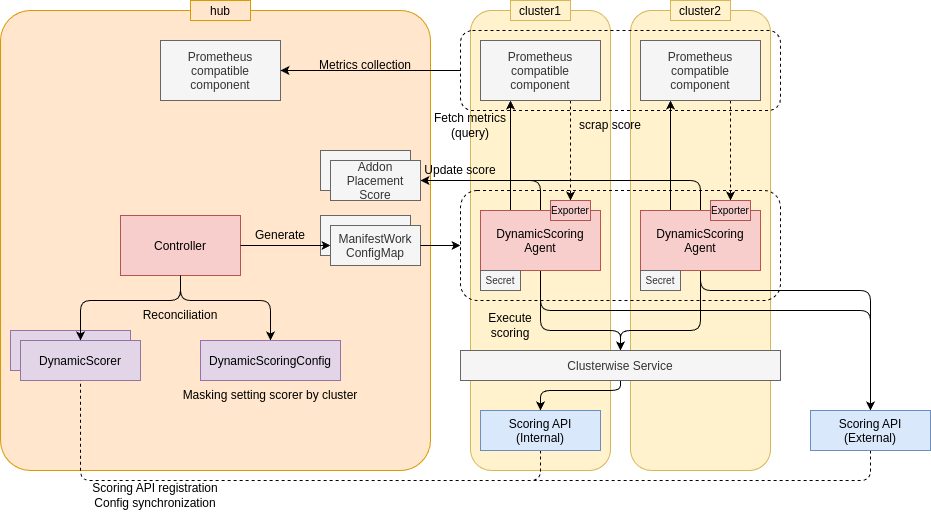

The diagram above was exported from draw.io. Its source (the exported page's mxGraphModel, read from the mxfile embedded in the PNG):
<mxGraphModel dx="1200" dy="1969" grid="1" gridSize="10" guides="1" tooltips="1" connect="1" arrows="1" fold="1" page="1" pageScale="1" pageWidth="827" pageHeight="1169" math="0" shadow="0">
  <root>
    <mxCell id="0" />
    <mxCell id="1" parent="0" />
    <mxCell id="43" value="" style="rounded=1;whiteSpace=wrap;html=1;fillColor=#ffe6cc;strokeColor=#d79b00;arcSize=7;" parent="1" vertex="1">
      <mxGeometry width="430" height="460" as="geometry" />
    </mxCell>
    <mxCell id="42" value="" style="rounded=1;whiteSpace=wrap;html=1;fillColor=#fff2cc;strokeColor=#d6b656;" parent="1" vertex="1">
      <mxGeometry x="630" width="140" height="460" as="geometry" />
    </mxCell>
    <mxCell id="40" value="" style="rounded=1;whiteSpace=wrap;html=1;fillColor=#fff2cc;strokeColor=#d6b656;" parent="1" vertex="1">
      <mxGeometry x="470" width="140" height="460" as="geometry" />
    </mxCell>
    <mxCell id="14" value="" style="rounded=1;whiteSpace=wrap;html=1;fillColor=none;dashed=1;" parent="1" vertex="1">
      <mxGeometry x="460" y="180" width="320" height="110" as="geometry" />
    </mxCell>
    <mxCell id="hub" value="hub" style="shape=rectangle;fillColor=#ffe6cc;strokeColor=#d79b00;" parent="1" vertex="1">
      <mxGeometry x="190" y="-10" width="60" height="20" as="geometry" />
    </mxCell>
    <mxCell id="cluster1" value="cluster1" style="shape=rectangle;fillColor=#fff2cc;strokeColor=#d6b656;" parent="1" vertex="1">
      <mxGeometry x="510" y="-10" width="60" height="20" as="geometry" />
    </mxCell>
    <mxCell id="cluster2" value="cluster2" style="shape=rectangle;fillColor=#fff2cc;strokeColor=#d6b656;" parent="1" vertex="1">
      <mxGeometry x="670" y="-10" width="60" height="20" as="geometry" />
    </mxCell>
    <mxCell id="57" style="edgeStyle=none;html=1;exitX=0.5;exitY=1;exitDx=0;exitDy=0;entryX=0.5;entryY=0;entryDx=0;entryDy=0;" parent="1" source="controller" target="8" edge="1">
      <mxGeometry relative="1" as="geometry">
        <Array as="points">
          <mxPoint x="180" y="290" />
          <mxPoint x="270" y="290" />
        </Array>
      </mxGeometry>
    </mxCell>
    <mxCell id="controller" value="Controller" style="shape=rectangle;fillColor=#f8cecc;glass=0;strokeColor=#b85450;" parent="1" vertex="1">
      <mxGeometry x="120" y="205" width="120" height="60" as="geometry" />
    </mxCell>
    <mxCell id="34" style="edgeStyle=none;html=1;exitX=0.5;exitY=1;exitDx=0;exitDy=0;entryX=0.5;entryY=1;entryDx=0;entryDy=0;dashed=1;strokeColor=default;endArrow=none;endFill=0;" parent="1" source="sampleScorer" target="5" edge="1">
      <mxGeometry relative="1" as="geometry">
        <Array as="points">
          <mxPoint x="540" y="470" />
          <mxPoint x="80" y="470" />
        </Array>
      </mxGeometry>
    </mxCell>
    <mxCell id="sampleScorer" value="Scoring API&#10;(Internal)" style="shape=rectangle;fillColor=#dae8fc;strokeColor=#6c8ebf;" parent="1" vertex="1">
      <mxGeometry x="480" y="400" width="120" height="40" as="geometry" />
    </mxCell>
    <mxCell id="27" style="edgeStyle=none;html=1;exitX=0.5;exitY=1;exitDx=0;exitDy=0;entryX=0.5;entryY=0;entryDx=0;entryDy=0;" parent="1" source="agent1" target="12" edge="1">
      <mxGeometry relative="1" as="geometry">
        <Array as="points">
          <mxPoint x="540" y="320" />
          <mxPoint x="620" y="320" />
        </Array>
      </mxGeometry>
    </mxCell>
    <mxCell id="29" style="edgeStyle=none;html=1;exitX=0.5;exitY=0;exitDx=0;exitDy=0;entryX=1;entryY=0.5;entryDx=0;entryDy=0;" parent="1" source="agent1" target="67" edge="1">
      <mxGeometry relative="1" as="geometry">
        <Array as="points">
          <mxPoint x="540" y="170" />
        </Array>
      </mxGeometry>
    </mxCell>
    <mxCell id="31" style="edgeStyle=none;html=1;exitX=0.5;exitY=1;exitDx=0;exitDy=0;entryX=0.5;entryY=0;entryDx=0;entryDy=0;" parent="1" source="agent1" target="6" edge="1">
      <mxGeometry relative="1" as="geometry">
        <Array as="points">
          <mxPoint x="540" y="300" />
          <mxPoint x="870" y="300" />
        </Array>
      </mxGeometry>
    </mxCell>
    <mxCell id="69" style="edgeStyle=none;html=1;exitX=0.25;exitY=0;exitDx=0;exitDy=0;entryX=0.25;entryY=1;entryDx=0;entryDy=0;" parent="1" source="agent1" target="prom1" edge="1">
      <mxGeometry relative="1" as="geometry" />
    </mxCell>
    <mxCell id="agent1" value="DynamicScoring&#10;Agent" style="shape=rectangle;fillColor=#f8cecc;strokeColor=#b85450;" parent="1" vertex="1">
      <mxGeometry x="480" y="200" width="120" height="60" as="geometry" />
    </mxCell>
    <mxCell id="28" style="edgeStyle=none;html=1;exitX=0.5;exitY=1;exitDx=0;exitDy=0;entryX=0.5;entryY=0;entryDx=0;entryDy=0;" parent="1" source="agent2" target="12" edge="1">
      <mxGeometry relative="1" as="geometry">
        <Array as="points">
          <mxPoint x="700" y="320" />
          <mxPoint x="620" y="320" />
        </Array>
      </mxGeometry>
    </mxCell>
    <mxCell id="30" style="edgeStyle=none;html=1;exitX=0.5;exitY=0;exitDx=0;exitDy=0;entryX=1;entryY=0.5;entryDx=0;entryDy=0;" parent="1" source="agent2" target="67" edge="1">
      <mxGeometry relative="1" as="geometry">
        <Array as="points">
          <mxPoint x="700" y="170" />
        </Array>
      </mxGeometry>
    </mxCell>
    <mxCell id="32" style="edgeStyle=none;html=1;exitX=0.5;exitY=1;exitDx=0;exitDy=0;entryX=0.5;entryY=0;entryDx=0;entryDy=0;" parent="1" source="agent2" target="6" edge="1">
      <mxGeometry relative="1" as="geometry">
        <Array as="points">
          <mxPoint x="700" y="280" />
          <mxPoint x="870" y="280" />
        </Array>
      </mxGeometry>
    </mxCell>
    <mxCell id="70" style="edgeStyle=none;html=1;exitX=0.25;exitY=0;exitDx=0;exitDy=0;entryX=0.25;entryY=1;entryDx=0;entryDy=0;" parent="1" source="agent2" target="prom2" edge="1">
      <mxGeometry relative="1" as="geometry" />
    </mxCell>
    <mxCell id="agent2" value="DynamicScoring&#10;Agent" style="shape=rectangle;fillColor=#f8cecc;strokeColor=#b85450;" parent="1" vertex="1">
      <mxGeometry x="640" y="200" width="120" height="60" as="geometry" />
    </mxCell>
    <mxCell id="victoria" value="Prometheus&#10;compatible&#10;component" style="shape=rectangle;fillColor=#f5f5f5;fontColor=#333333;strokeColor=#666666;" parent="1" vertex="1">
      <mxGeometry x="160" y="30" width="120" height="60" as="geometry" />
    </mxCell>
    <mxCell id="4" value="DynamicScorer" style="shape=rectangle;fillColor=#e1d5e7;strokeColor=#9673a6;" parent="1" vertex="1">
      <mxGeometry x="10" y="320" width="120" height="40" as="geometry" />
    </mxCell>
    <mxCell id="5" value="DynamicScorer" style="shape=rectangle;fillColor=#e1d5e7;strokeColor=#9673a6;" parent="1" vertex="1">
      <mxGeometry x="20" y="330" width="120" height="40" as="geometry" />
    </mxCell>
    <mxCell id="35" style="edgeStyle=none;html=1;exitX=0.5;exitY=1;exitDx=0;exitDy=0;entryX=0.5;entryY=1;entryDx=0;entryDy=0;dashed=1;endArrow=none;endFill=0;" parent="1" source="6" target="5" edge="1">
      <mxGeometry relative="1" as="geometry">
        <Array as="points">
          <mxPoint x="870" y="470" />
          <mxPoint x="80" y="470" />
        </Array>
      </mxGeometry>
    </mxCell>
    <mxCell id="6" value="Scoring API&#10;(External)" style="shape=rectangle;fillColor=#dae8fc;strokeColor=#6c8ebf;" parent="1" vertex="1">
      <mxGeometry x="810" y="400" width="120" height="40" as="geometry" />
    </mxCell>
    <mxCell id="8" value="DynamicScoringConfig" style="shape=rectangle;fillColor=#e1d5e7;strokeColor=#9673a6;" parent="1" vertex="1">
      <mxGeometry x="200" y="330" width="140" height="40" as="geometry" />
    </mxCell>
    <mxCell id="9" value="" style="shape=rectangle;fillColor=#f5f5f5;fontColor=#333333;strokeColor=#666666;" parent="1" vertex="1">
      <mxGeometry x="320" y="205" width="90" height="40" as="geometry" />
    </mxCell>
    <mxCell id="11" value="ManifestWork&#10;ConfigMap" style="shape=rectangle;fillColor=#f5f5f5;fontColor=#333333;strokeColor=#666666;" parent="1" vertex="1">
      <mxGeometry x="330" y="215" width="90" height="40" as="geometry" />
    </mxCell>
    <mxCell id="65" style="edgeStyle=none;html=1;exitX=0.5;exitY=1;exitDx=0;exitDy=0;entryX=0.5;entryY=0;entryDx=0;entryDy=0;" parent="1" source="12" target="sampleScorer" edge="1">
      <mxGeometry relative="1" as="geometry">
        <Array as="points">
          <mxPoint x="620" y="380" />
          <mxPoint x="540" y="380" />
        </Array>
      </mxGeometry>
    </mxCell>
    <mxCell id="12" value="Clusterwise Service" style="shape=rectangle;fillColor=#f5f5f5;fontColor=#333333;strokeColor=#666666;" parent="1" vertex="1">
      <mxGeometry x="460" y="340" width="320" height="30" as="geometry" />
    </mxCell>
    <mxCell id="38" value="" style="endArrow=classic;html=1;exitX=0;exitY=0.5;exitDx=0;exitDy=0;entryX=1;entryY=0.5;entryDx=0;entryDy=0;" parent="1" source="37" target="victoria" edge="1">
      <mxGeometry width="50" height="50" relative="1" as="geometry">
        <mxPoint x="450" y="300" as="sourcePoint" />
        <mxPoint x="500" y="250" as="targetPoint" />
      </mxGeometry>
    </mxCell>
    <mxCell id="39" value="" style="endArrow=classic;html=1;exitX=1;exitY=0.5;exitDx=0;exitDy=0;entryX=0;entryY=0.5;entryDx=0;entryDy=0;" parent="1" source="11" target="14" edge="1">
      <mxGeometry width="50" height="50" relative="1" as="geometry">
        <mxPoint x="450" y="300" as="sourcePoint" />
        <mxPoint x="500" y="250" as="targetPoint" />
      </mxGeometry>
    </mxCell>
    <mxCell id="47" value="Metrics collection" style="text;html=1;align=center;verticalAlign=middle;whiteSpace=wrap;rounded=0;" parent="1" vertex="1">
      <mxGeometry x="310" y="40" width="110" height="30" as="geometry" />
    </mxCell>
    <mxCell id="48" value="Fetch metrics&lt;div&gt;(query)&lt;/div&gt;" style="text;html=1;align=center;verticalAlign=middle;whiteSpace=wrap;rounded=0;" parent="1" vertex="1">
      <mxGeometry x="430" y="100" width="80" height="30" as="geometry" />
    </mxCell>
    <mxCell id="49" value="Update score" style="text;html=1;align=center;verticalAlign=middle;whiteSpace=wrap;rounded=0;" parent="1" vertex="1">
      <mxGeometry x="420" y="145" width="80" height="30" as="geometry" />
    </mxCell>
    <mxCell id="50" value="&lt;font style=&quot;color: rgb(0, 0, 0);&quot;&gt;Scoring API registration&lt;/font&gt;&lt;div&gt;&lt;font style=&quot;color: rgb(0, 0, 0);&quot;&gt;Config synchronization&lt;/font&gt;&lt;/div&gt;" style="text;html=1;align=center;verticalAlign=middle;whiteSpace=wrap;rounded=0;" parent="1" vertex="1">
      <mxGeometry x="80" y="460" width="150" height="50" as="geometry" />
    </mxCell>
    <mxCell id="51" style="edgeStyle=none;html=1;exitX=0.5;exitY=1;exitDx=0;exitDy=0;entryX=0.5;entryY=0;entryDx=0;entryDy=0;" parent="1" source="controller" target="5" edge="1">
      <mxGeometry relative="1" as="geometry">
        <mxPoint x="90" y="340" as="targetPoint" />
        <Array as="points">
          <mxPoint x="180" y="290" />
          <mxPoint x="80" y="290" />
        </Array>
      </mxGeometry>
    </mxCell>
    <mxCell id="52" style="edgeStyle=none;html=1;exitX=1;exitY=0.5;exitDx=0;exitDy=0;entryX=0;entryY=0.5;entryDx=0;entryDy=0;" parent="1" source="controller" target="11" edge="1">
      <mxGeometry relative="1" as="geometry" />
    </mxCell>
    <mxCell id="59" value="Masking setting scorer by cluster" style="text;html=1;align=center;verticalAlign=middle;whiteSpace=wrap;rounded=0;" parent="1" vertex="1">
      <mxGeometry x="170" y="370" width="200" height="30" as="geometry" />
    </mxCell>
    <mxCell id="61" value="Reconciliation" style="text;html=1;align=center;verticalAlign=middle;whiteSpace=wrap;rounded=0;" parent="1" vertex="1">
      <mxGeometry x="80" y="290" width="200" height="30" as="geometry" />
    </mxCell>
    <mxCell id="62" value="Generate" style="text;html=1;align=center;verticalAlign=middle;whiteSpace=wrap;rounded=0;" parent="1" vertex="1">
      <mxGeometry x="240" y="210" width="80" height="30" as="geometry" />
    </mxCell>
    <mxCell id="64" value="Execute&lt;div&gt;scoring&lt;/div&gt;" style="text;html=1;align=center;verticalAlign=middle;whiteSpace=wrap;rounded=0;" parent="1" vertex="1">
      <mxGeometry x="470" y="300" width="80" height="30" as="geometry" />
    </mxCell>
    <mxCell id="66" value="" style="shape=rectangle;fillColor=#f5f5f5;fontColor=#333333;strokeColor=#666666;" parent="1" vertex="1">
      <mxGeometry x="320" y="140" width="90" height="40" as="geometry" />
    </mxCell>
    <mxCell id="67" value="Addon&#10;Placement&#10;Score" style="shape=rectangle;fillColor=#f5f5f5;fontColor=#333333;strokeColor=#666666;" parent="1" vertex="1">
      <mxGeometry x="330" y="150" width="90" height="40" as="geometry" />
    </mxCell>
    <mxCell id="37" value="" style="rounded=1;whiteSpace=wrap;html=1;fillColor=none;dashed=1;" parent="1" vertex="1">
      <mxGeometry x="460" y="20" width="320" height="80" as="geometry" />
    </mxCell>
    <mxCell id="68" style="edgeStyle=none;html=1;exitX=0.75;exitY=1;exitDx=0;exitDy=0;entryX=0.5;entryY=0;entryDx=0;entryDy=0;dashed=1;" parent="1" source="prom1" target="73" edge="1">
      <mxGeometry relative="1" as="geometry" />
    </mxCell>
    <mxCell id="prom1" value="Prometheus&#10;compatible&#10;component" style="shape=rectangle;fillColor=#f5f5f5;fontColor=#333333;strokeColor=#666666;" parent="1" vertex="1">
      <mxGeometry x="480" y="30" width="120" height="60" as="geometry" />
    </mxCell>
    <mxCell id="71" style="edgeStyle=none;html=1;exitX=0.75;exitY=1;exitDx=0;exitDy=0;entryX=0.5;entryY=0;entryDx=0;entryDy=0;dashed=1;" parent="1" source="prom2" target="75" edge="1">
      <mxGeometry relative="1" as="geometry" />
    </mxCell>
    <mxCell id="prom2" value="Prometheus&#10;compatible&#10;component" style="shape=rectangle;fillColor=#f5f5f5;fontColor=#333333;strokeColor=#666666;" parent="1" vertex="1">
      <mxGeometry x="640" y="30" width="120" height="60" as="geometry" />
    </mxCell>
    <mxCell id="72" value="scrap score" style="text;html=1;align=center;verticalAlign=middle;whiteSpace=wrap;rounded=0;" parent="1" vertex="1">
      <mxGeometry x="570" y="100" width="80" height="30" as="geometry" />
    </mxCell>
    <mxCell id="73" value="Exporter" style="shape=rectangle;fillColor=#f8cecc;strokeColor=#b85450;fontSize=10;" vertex="1" parent="1">
      <mxGeometry x="550" y="190" width="40" height="20" as="geometry" />
    </mxCell>
    <mxCell id="75" value="Exporter" style="shape=rectangle;fillColor=#f8cecc;strokeColor=#b85450;fontSize=10;" vertex="1" parent="1">
      <mxGeometry x="710" y="190" width="40" height="20" as="geometry" />
    </mxCell>
    <mxCell id="76" value="Secret" style="shape=rectangle;fillColor=#f5f5f5;strokeColor=#666666;fontSize=10;fontColor=#333333;" vertex="1" parent="1">
      <mxGeometry x="480" y="260" width="40" height="20" as="geometry" />
    </mxCell>
    <mxCell id="77" value="Secret" style="shape=rectangle;fillColor=#f5f5f5;strokeColor=#666666;fontSize=10;fontColor=#333333;" vertex="1" parent="1">
      <mxGeometry x="640" y="260" width="40" height="20" as="geometry" />
    </mxCell>
  </root>
</mxGraphModel>